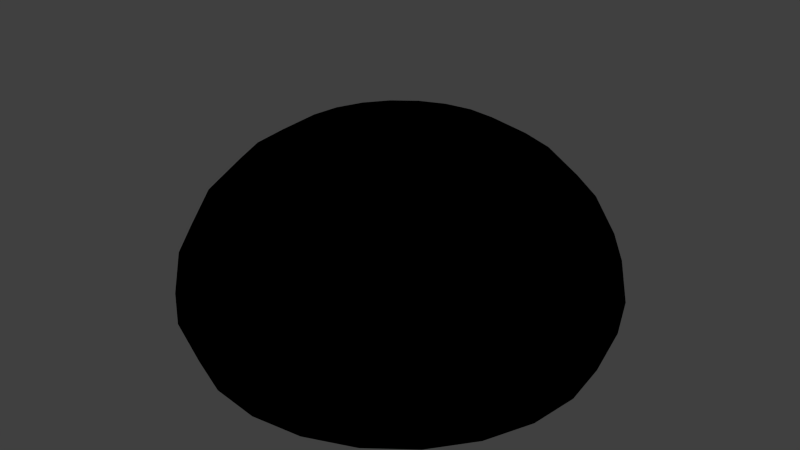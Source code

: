 # Source: sky_dome.blend  (saved by Blender 2.59.1; exported with 4.5.12 LTS)
import bpy
from mathutils import Matrix  # noqa: F401  (used for matrix-valued properties, if any)

bpy.ops.wm.read_factory_settings(use_empty=True)
scene = bpy.context.scene
scene.name = 'Scene'

# ---- collections
col_collection_1 = bpy.data.collections.new('Collection 1'); scene.collection.children.link(col_collection_1)

# ---- materials (node trees are filled in below, after node groups)
mat_sky = bpy.data.materials.new('sky')
mat_sky.alpha_threshold = 0.0
mat_sky.use_transparent_shadow = False
mat_sky.roughness = 0.5
mat_sky.line_color = (0.0, 0.0, 0.0, 1.0)

# ---- material node trees
mat_sky.use_nodes = True; mat_sky.node_tree.nodes.clear()
_N = mat_sky.node_tree.nodes; _L = mat_sky.node_tree.links
n0 = _N.new('NodeUndefined'); n0.name = 'Material'; n0.location = (-965, 1320)
n0.inputs[0].default_value = (0.8, 0.8, 0.8, 1.0)
n0.inputs[1].default_value = (1.0, 1.0, 1.0, 1.0)
n0.inputs[2].default_value = 0.8
n0.inputs[3].default_value = (0.0, 0.0, 0.0)
n1 = _N.new('NodeUndefined'); n1.name = 'Geometry'; n1.location = (283, 404)
n2 = _N.new('ShaderNodeSeparateColor'); n2.name = 'Separate RGB'; n2.location = (440, 356)
n2.width = 80
n3 = _N.new('ShaderNodeMapping'); n3.name = 'Mapping'; n3.location = (558, 423)
n3.inputs[1].default_value = (0.0, 0.0, -3.0)
n3.inputs[3].default_value = (0.01, 0.005, 0.001)
n4 = _N.new('ShaderNodeValToRGB'); n4.name = 'ColorRamp'; n4.location = (843, 393)
while len(n4.color_ramp.elements) > 1: n4.color_ramp.elements.remove(n4.color_ramp.elements[-1])
n4.color_ramp.elements[0].position = 0.0; n4.color_ramp.elements[0].color = (0.0, 0.0, 0.0, 1.0)
_e = n4.color_ramp.elements.new(1.0); _e.color = (1.0, 1.0, 1.0, 1.0)
n5 = _N.new('NodeUndefined'); n5.name = 'Geometry.001'; n5.location = (-1454, 818)
n6 = _N.new('ShaderNodeSeparateColor'); n6.name = 'Separate RGB.001'; n6.location = (-1274, 804)
n6.width = 80
n7 = _N.new('ShaderNodeValToRGB'); n7.name = 'ColorRamp.002'; n7.location = (-972, 712)
while len(n7.color_ramp.elements) > 1: n7.color_ramp.elements.remove(n7.color_ramp.elements[-1])
n7.color_ramp.elements[0].position = 0.0; n7.color_ramp.elements[0].color = (0.0, 0.0, 0.0, 1.0)
_e = n7.color_ramp.elements.new(1.0); _e.color = (1.0, 1.0, 1.0, 1.0)
n8 = _N.new('ShaderNodeValToRGB'); n8.name = 'ColorRamp.001'; n8.location = (-970, 919)
while len(n8.color_ramp.elements) > 1: n8.color_ramp.elements.remove(n8.color_ramp.elements[-1])
n8.color_ramp.elements[0].position = 0.0; n8.color_ramp.elements[0].color = (0.0, 0.0, 0.0, 1.0)
_e = n8.color_ramp.elements.new(1.0); _e.color = (1.0, 1.0, 1.0, 1.0)
n9 = _N.new('NodeUndefined'); n9.name = 'Geometry.002'; n9.location = (-367, 251)
n10 = _N.new('NodeUndefined'); n10.name = 'Texture'; n10.location = (-543, 658)
n11 = _N.new('ShaderNodeMix'); n11.name = 'Mix.001'; n11.location = (-582, 993)
n11.width = 100
n11.data_type = 'RGBA'
n12 = _N.new('NodeUndefined'); n12.name = 'Texture.001'; n12.location = (-317, 634)
n13 = _N.new('ShaderNodeMix'); n13.name = 'Mix.002'; n13.location = (-351, 944)
n13.width = 100
n13.data_type = 'RGBA'
n14 = _N.new('ShaderNodeMix'); n14.name = 'Mix.003'; n14.location = (-1147, 589)
n14.width = 100
n14.data_type = 'RGBA'
n15 = _N.new('ShaderNodeValToRGB'); n15.name = 'ColorRamp.003'; n15.location = (-976, 495)
while len(n15.color_ramp.elements) > 1: n15.color_ramp.elements.remove(n15.color_ramp.elements[-1])
n15.color_ramp.elements[0].position = 0.7364; n15.color_ramp.elements[0].color = (0.0, 0.0, 0.0, 1.0)
_e = n15.color_ramp.elements.new(1.0); _e.color = (1.0, 1.0, 1.0, 1.0)
n16 = _N.new('NodeUndefined'); n16.name = 'Texture.002'; n16.location = (-65, 643)
n17 = _N.new('ShaderNodeMix'); n17.name = 'Mix.004'; n17.location = (-51, 932)
n17.width = 100
n17.data_type = 'RGBA'
n18 = _N.new('ShaderNodeMix'); n18.name = 'Mix.000'; n18.location = (445, 795)
n18.width = 100
n18.data_type = 'RGBA'
n18.inputs[0].default_value = 0.35
n18.inputs[6].default_value = (0.8029, 0.6302, 0.4426, 1.0)
n19 = _N.new('ShaderNodeMix'); n19.name = 'Mix'; n19.location = (457, 638)
n19.width = 100
n19.data_type = 'RGBA'
n20 = _N.new('NodeUndefined'); n20.name = 'Geometry.003'; n20.location = (-259, 1903)
n21 = _N.new('ShaderNodeSeparateColor'); n21.name = 'Separate RGB.002'; n21.location = (1, 1457)
n21.width = 80
n22 = _N.new('ShaderNodeValToRGB'); n22.name = 'ColorRamp.004'; n22.location = (212, 1759)
while len(n22.color_ramp.elements) > 1: n22.color_ramp.elements.remove(n22.color_ramp.elements[-1])
n22.color_ramp.elements[0].position = 0.08182; n22.color_ramp.elements[0].color = (1.0, 1.0, 1.0, 1.0)
_e = n22.color_ramp.elements.new(0.2023); _e.color = (0.0, 0.0, 0.0, 1.0)
_e = n22.color_ramp.elements.new(0.7318); _e.color = (0.0, 0.0, 0.0, 1.0)
_e = n22.color_ramp.elements.new(0.8455); _e.color = (1.0, 1.0, 1.0, 1.0)
n23 = _N.new('NodeUndefined'); n23.name = 'Texture.003'; n23.location = (286, 1894)
n23.hide = True
n24 = _N.new('NodeUndefined'); n24.name = 'Texture.004'; n24.location = (286, 2004)
n24.hide = True
n25 = _N.new('NodeUndefined'); n25.name = 'Geometry.004'; n25.location = (139, 2431)
n26 = _N.new('ShaderNodeSeparateColor'); n26.name = 'Separate RGB.003'; n26.location = (296, 2384)
n26.width = 80
n27 = _N.new('ShaderNodeMapping'); n27.name = 'Mapping.001'; n27.location = (415, 2450)
n27.inputs[1].default_value = (0.0, 0.0, -3.0)
n27.inputs[3].default_value = (0.01, 0.005, 0.001)
n28 = _N.new('ShaderNodeValToRGB'); n28.name = 'ColorRamp.005'; n28.location = (699, 2420)
while len(n28.color_ramp.elements) > 1: n28.color_ramp.elements.remove(n28.color_ramp.elements[-1])
n28.color_ramp.elements[0].position = 0.0; n28.color_ramp.elements[0].color = (0.0, 0.0, 0.0, 1.0)
_e = n28.color_ramp.elements.new(1.0); _e.color = (1.0, 1.0, 1.0, 1.0)
n29 = _N.new('ShaderNodeValToRGB'); n29.name = 'ColorRamp.006'; n29.location = (215, 1337)
while len(n29.color_ramp.elements) > 1: n29.color_ramp.elements.remove(n29.color_ramp.elements[-1])
n29.color_ramp.elements[0].position = 0.2182; n29.color_ramp.elements[0].color = (0.0, 0.0, 0.0, 1.0)
_e = n29.color_ramp.elements.new(0.35); _e.color = (1.0, 1.0, 1.0, 1.0)
n30 = _N.new('NodeUndefined'); n30.name = 'Texture.005'; n30.location = (286, 1953)
n30.hide = True
n31 = _N.new('ShaderNodeMix'); n31.name = 'Mix.009'; n31.location = (735, 1276)
n31.width = 100
n31.data_type = 'RGBA'
n32 = _N.new('ShaderNodeValToRGB'); n32.name = 'ColorRamp.007'; n32.location = (213, 1549)
while len(n32.color_ramp.elements) > 1: n32.color_ramp.elements.remove(n32.color_ramp.elements[-1])
n32.color_ramp.elements[0].position = 0.5864; n32.color_ramp.elements[0].color = (0.0, 0.0, 0.0, 1.0)
_e = n32.color_ramp.elements.new(0.7364); _e.color = (1.0, 1.0, 1.0, 1.0)
n33 = _N.new('ShaderNodeMix'); n33.name = 'Mix.011'; n33.location = (1013, 1389)
n33.width = 100
n33.data_type = 'RGBA'
n34 = _N.new('ShaderNodeMix'); n34.name = 'Mix.010'; n34.location = (1201, 1545)
n34.width = 100
n34.data_type = 'RGBA'
n35 = _N.new('NodeUndefined'); n35.name = 'Output'; n35.location = (1610, 1473)
n35.inputs[1].default_value = 1.0
_L.new(n1.outputs[0], n2.inputs[0])
_L.new(n2.outputs[2], n3.inputs[0])
_L.new(n3.outputs[0], n4.inputs[0])
_L.new(n4.outputs[0], n19.inputs[0])
_L.new(n18.outputs[2], n19.inputs[6])
_L.new(n5.outputs[6], n6.inputs[0])
_L.new(n8.outputs[0], n11.inputs[0])
_L.new(n7.outputs[0], n13.inputs[0])
_L.new(n11.outputs[2], n13.inputs[6])
_L.new(n12.outputs[1], n13.inputs[7])
_L.new(n10.outputs[1], n11.inputs[6])
_L.new(n0.outputs[0], n11.inputs[7])
_L.new(n9.outputs[4], n10.inputs[0])
_L.new(n9.outputs[4], n12.inputs[0])
_L.new(n6.outputs[1], n8.inputs[0])
_L.new(n6.outputs[2], n7.inputs[0])
_L.new(n6.outputs[1], n14.inputs[6])
_L.new(n6.outputs[2], n14.inputs[7])
_L.new(n14.outputs[2], n15.inputs[0])
_L.new(n16.outputs[1], n17.inputs[7])
_L.new(n15.outputs[0], n17.inputs[0])
_L.new(n13.outputs[2], n17.inputs[6])
_L.new(n17.outputs[2], n19.inputs[7])
_L.new(n17.outputs[2], n18.inputs[7])
_L.new(n9.outputs[4], n16.inputs[0])
_L.new(n20.outputs[4], n23.inputs[0])
_L.new(n20.outputs[6], n21.inputs[0])
_L.new(n21.outputs[0], n22.inputs[0])
_L.new(n25.outputs[0], n26.inputs[0])
_L.new(n26.outputs[2], n27.inputs[0])
_L.new(n27.outputs[0], n28.inputs[0])
_L.new(n20.outputs[4], n24.inputs[0])
_L.new(n21.outputs[0], n29.inputs[0])
_L.new(n29.outputs[0], n31.inputs[0])
_L.new(n22.outputs[0], n34.inputs[0])
_L.new(n34.outputs[2], n35.inputs[0])
_L.new(n21.outputs[0], n32.inputs[0])
_L.new(n33.outputs[2], n34.inputs[6])
_L.new(n31.outputs[2], n33.inputs[6])
_L.new(n32.outputs[0], n33.inputs[0])
_L.new(n30.outputs[1], n33.inputs[7])
_L.new(n30.outputs[1], n31.inputs[6])
_L.new(n20.outputs[4], n30.inputs[0])
_L.new(n24.outputs[1], n31.inputs[7])
_L.new(n23.outputs[1], n34.inputs[7])

# ---- world
world_world = bpy.data.worlds.new('World'); scene.world = world_world
world_world.color = (0.05088, 0.05088, 0.05088)
world_world.use_sun_shadow = False
world_world.sun_shadow_jitter_overblur = 0.0
world_world.cycles.sampling_method = 'MANUAL'
world_world.cycles.sample_map_resolution = 256

# ---- meshes
me_sphere = bpy.data.meshes.new('Sphere')
me_sphere.from_pydata([(0.346, -1.324e-08, 0.9427), (0.6685, -1.324e-08, 0.837), (0.9454, -1.324e-08, 0.6688), (1.158, -1.324e-08, 0.4496), (1.291, -1.324e-08, 0.1943), (1.337, -1.324e-08, -0.07959), (1.24, -1.307e-08, -0.3535), (1.198, 0.3211, -0.3535), (1.291, 0.346, -0.07959), (1.247, 0.3342, 0.1943), (1.118, 0.2997, 0.4496), (0.9132, 0.2447, 0.6688), (0.6457, 0.173, 0.837), (0.3342, 0.08956, 0.9427), (0.2997, 0.173, 0.9427), (0.5789, 0.3342, 0.837), (0.8187, 0.4727, 0.6688), (1.003, 0.5789, 0.4496), (1.118, 0.6457, 0.1943), (1.158, 0.6685, -0.07959), (1.074, 0.6202, -0.3535), (0.8771, 0.8771, -0.3535), (0.9454, 0.9454, -0.07959), (0.9132, 0.9132, 0.1943), (0.8187, 0.8187, 0.4496), (0.6685, 0.6685, 0.6688), (0.4727, 0.4727, 0.837), (0.2447, 0.2447, 0.9427), (0.173, 0.2997, 0.9427), (0.3342, 0.5789, 0.837), (0.4727, 0.8187, 0.6688), (0.5789, 1.003, 0.4496), (0.6457, 1.118, 0.1943), (0.6685, 1.158, -0.07959), (0.6202, 1.074, -0.3535), (0.3211, 1.198, -0.3535), (0.346, 1.291, -0.07959), (0.3342, 1.247, 0.1943), (0.2997, 1.118, 0.4496), (0.2447, 0.9132, 0.6688), (0.173, 0.6457, 0.837), (0.08956, 0.3342, 0.9427), (-1.042e-07, 0.346, 0.9427), (-1.413e-07, 0.6685, 0.837), (-1.483e-07, 0.9454, 0.6688), (-2.476e-07, 1.158, 0.4496), (-3.236e-07, 1.291, 0.1943), (-2.568e-07, 1.337, -0.07959), (-2.471e-07, 1.24, -0.3535), (-0.3211, 1.198, -0.3535), (-0.346, 1.291, -0.07959), (-0.3343, 1.247, 0.1943), (-0.2997, 1.118, 0.4496), (-0.2447, 0.9132, 0.6688), (-0.173, 0.6457, 0.837), (-0.08956, 0.3342, 0.9427), (-0.173, 0.2997, 0.9427), (-0.3342, 0.5789, 0.837), (-0.4727, 0.8187, 0.6688), (-0.5789, 1.003, 0.4496), (-0.6457, 1.118, 0.1943), (-0.6685, 1.158, -0.07959), (-0.6202, 1.074, -0.3535), (-0.8771, 0.8771, -0.3535), (-0.9454, 0.9454, -0.07959), (-0.9132, 0.9132, 0.1943), (-0.8187, 0.8187, 0.4496), (-0.6685, 0.6685, 0.6688), (-0.4727, 0.4727, 0.837), (-0.2447, 0.2447, 0.9427), (-0.2997, 0.173, 0.9427), (-0.5789, 0.3342, 0.837), (-0.8187, 0.4727, 0.6688), (-1.003, 0.5789, 0.4496), (-1.118, 0.6457, 0.1943), (-1.158, 0.6685, -0.07959), (-1.074, 0.6202, -0.3535), (-1.198, 0.3211, -0.3535), (-1.291, 0.346, -0.07959), (-1.247, 0.3342, 0.1943), (-1.118, 0.2997, 0.4496), (-0.9132, 0.2447, 0.6688), (-0.6457, 0.173, 0.837), (-0.3342, 0.08956, 0.9427), (-0.346, -1.589e-07, 0.9427), (-0.6685, -2.93e-07, 0.837), (-0.9454, -3.281e-07, 0.6688), (-1.158, -4.288e-07, 0.4496), (-1.291, -5.047e-07, 0.1943), (-1.337, -5.727e-07, -0.07959), (-1.24, -4.469e-07, -0.3535), (-1.198, -0.3211, -0.3535), (-1.291, -0.346, -0.07959), (-1.247, -0.3343, 0.1943), (-1.118, -0.2997, 0.4496), (-0.9132, -0.2447, 0.6688), (-0.6457, -0.173, 0.837), (-0.3342, -0.08956, 0.9427), (-0.2997, -0.173, 0.9427), (-0.5789, -0.3343, 0.837), (-0.8187, -0.4727, 0.6688), (-1.003, -0.5789, 0.4496), (-1.118, -0.6457, 0.1943), (-1.158, -0.6685, -0.07959), (-1.074, -0.6202, -0.3535), (-0.8771, -0.8771, -0.3535), (-0.9454, -0.9454, -0.07959), (-0.9132, -0.9132, 0.1943), (-0.8187, -0.8187, 0.4496), (-0.6685, -0.6685, 0.6688), (-0.4727, -0.4727, 0.837), (-0.2447, -0.2447, 0.9427), (-0.173, -0.2997, 0.9427), (-0.3342, -0.5789, 0.837), (-0.4727, -0.8187, 0.6688), (-0.5789, -1.003, 0.4496), (-0.6457, -1.118, 0.1943), (-0.6685, -1.158, -0.07959), (-0.6202, -1.074, -0.3535), (-0.3211, -1.198, -0.3535), (-0.346, -1.291, -0.07959), (-0.3342, -1.247, 0.1943), (-0.2997, -1.118, 0.4496), (-0.2447, -0.9132, 0.6688), (-0.173, -0.6457, 0.837), (-0.08956, -0.3342, 0.9427), (-2.587e-08, -1.324e-08, 0.9788), (1.775e-07, -0.346, 0.9427), (3.693e-07, -0.6685, 0.837), (4.828e-07, -0.9454, 0.6688), (5.821e-07, -1.158, 0.4496), (7.172e-07, -1.291, 0.1943), (7.645e-07, -1.337, -0.07959), (6.192e-07, -1.24, -0.3535), (0.3211, -1.198, -0.3535), (0.346, -1.291, -0.07959), (0.3343, -1.247, 0.1943), (0.2997, -1.118, 0.4496), (0.2447, -0.9132, 0.6688), (0.173, -0.6457, 0.837), (0.08956, -0.3342, 0.9427), (0.173, -0.2997, 0.9427), (0.3343, -0.5789, 0.837), (0.4727, -0.8187, 0.6688), (0.5789, -1.003, 0.4496), (0.6457, -1.118, 0.1943), (0.6685, -1.158, -0.07959), (0.6202, -1.074, -0.3535), (0.8771, -0.8771, -0.3535), (0.9454, -0.9454, -0.07959), (0.9132, -0.9132, 0.1943), (0.8187, -0.8187, 0.4496), (0.6685, -0.6685, 0.6688), (0.4727, -0.4727, 0.837), (0.2447, -0.2447, 0.9427), (0.2997, -0.173, 0.9427), (0.5789, -0.3342, 0.837), (0.8187, -0.4727, 0.6688), (1.003, -0.5789, 0.4496), (1.118, -0.6457, 0.1943), (1.158, -0.6685, -0.07959), (1.074, -0.6202, -0.3535), (1.198, -0.3211, -0.3535), (1.291, -0.346, -0.07959), (1.247, -0.3342, 0.1943), (1.118, -0.2997, 0.4496), (0.9132, -0.2447, 0.6688), (0.6457, -0.173, 0.837), (0.3342, -0.08956, 0.9427)], [], [(5, 6, 7, 8), (4, 5, 8, 9), (3, 4, 9, 10), (2, 3, 10, 11), (1, 2, 11, 12), (0, 1, 12, 13), (126, 0, 13), (126, 13, 14), (13, 12, 15, 14), (12, 11, 16, 15), (11, 10, 17, 16), (10, 9, 18, 17), (9, 8, 19, 18), (8, 7, 20, 19), (19, 20, 21, 22), (18, 19, 22, 23), (17, 18, 23, 24), (16, 17, 24, 25), (15, 16, 25, 26), (14, 15, 26, 27), (126, 14, 27), (126, 27, 28), (27, 26, 29, 28), (26, 25, 30, 29), (25, 24, 31, 30), (24, 23, 32, 31), (23, 22, 33, 32), (22, 21, 34, 33), (33, 34, 35, 36), (32, 33, 36, 37), (31, 32, 37, 38), (30, 31, 38, 39), (29, 30, 39, 40), (28, 29, 40, 41), (126, 28, 41), (126, 41, 42), (41, 40, 43, 42), (40, 39, 44, 43), (39, 38, 45, 44), (38, 37, 46, 45), (37, 36, 47, 46), (36, 35, 48, 47), (47, 48, 49, 50), (46, 47, 50, 51), (45, 46, 51, 52), (44, 45, 52, 53), (43, 44, 53, 54), (42, 43, 54, 55), (126, 42, 55), (126, 55, 56), (55, 54, 57, 56), (54, 53, 58, 57), (53, 52, 59, 58), (52, 51, 60, 59), (51, 50, 61, 60), (50, 49, 62, 61), (61, 62, 63, 64), (60, 61, 64, 65), (59, 60, 65, 66), (58, 59, 66, 67), (57, 58, 67, 68), (56, 57, 68, 69), (126, 56, 69), (126, 69, 70), (69, 68, 71, 70), (68, 67, 72, 71), (67, 66, 73, 72), (66, 65, 74, 73), (65, 64, 75, 74), (64, 63, 76, 75), (75, 76, 77, 78), (74, 75, 78, 79), (73, 74, 79, 80), (72, 73, 80, 81), (71, 72, 81, 82), (70, 71, 82, 83), (126, 70, 83), (126, 83, 84), (83, 82, 85, 84), (82, 81, 86, 85), (81, 80, 87, 86), (80, 79, 88, 87), (79, 78, 89, 88), (78, 77, 90, 89), (89, 90, 91, 92), (88, 89, 92, 93), (87, 88, 93, 94), (86, 87, 94, 95), (85, 86, 95, 96), (84, 85, 96, 97), (126, 84, 97), (126, 97, 98), (97, 96, 99, 98), (96, 95, 100, 99), (95, 94, 101, 100), (94, 93, 102, 101), (93, 92, 103, 102), (92, 91, 104, 103), (103, 104, 105, 106), (102, 103, 106, 107), (101, 102, 107, 108), (100, 101, 108, 109), (99, 100, 109, 110), (98, 99, 110, 111), (126, 98, 111), (126, 111, 112), (111, 110, 113, 112), (110, 109, 114, 113), (109, 108, 115, 114), (108, 107, 116, 115), (107, 106, 117, 116), (106, 105, 118, 117), (117, 118, 119, 120), (116, 117, 120, 121), (115, 116, 121, 122), (114, 115, 122, 123), (113, 114, 123, 124), (112, 113, 124, 125), (126, 112, 125), (126, 125, 127), (125, 124, 128, 127), (124, 123, 129, 128), (123, 122, 130, 129), (122, 121, 131, 130), (121, 120, 132, 131), (120, 119, 133, 132), (132, 133, 134, 135), (131, 132, 135, 136), (130, 131, 136, 137), (129, 130, 137, 138), (128, 129, 138, 139), (127, 128, 139, 140), (126, 127, 140), (126, 140, 141), (140, 139, 142, 141), (139, 138, 143, 142), (138, 137, 144, 143), (137, 136, 145, 144), (136, 135, 146, 145), (135, 134, 147, 146), (146, 147, 148, 149), (145, 146, 149, 150), (144, 145, 150, 151), (143, 144, 151, 152), (142, 143, 152, 153), (141, 142, 153, 154), (126, 141, 154), (126, 154, 155), (154, 153, 156, 155), (153, 152, 157, 156), (152, 151, 158, 157), (151, 150, 159, 158), (150, 149, 160, 159), (149, 148, 161, 160), (160, 161, 162, 163), (159, 160, 163, 164), (158, 159, 164, 165), (157, 158, 165, 166), (156, 157, 166, 167), (155, 156, 167, 168), (126, 155, 168), (168, 0, 126), (1, 0, 168, 167), (167, 166, 2, 1), (166, 165, 3, 2), (165, 164, 4, 3), (164, 163, 5, 4), (163, 162, 6, 5)])
me_sphere.polygons.foreach_set('use_smooth', [True] * 168)
_uv = me_sphere.uv_layers.new(name='UVTex')
_uv.uv.foreach_set('vector', [0.9784, 0.5, 0.9965, 0.5, 0.9796, 0.6285, 0.9621, 0.6238, 0.9559, 0.5, 0.9784, 0.5, 0.9621, 0.6238, 0.9404, 0.618, 0.9066, 0.5, 0.9559, 0.5, 0.9404, 0.618, 0.8928, 0.6052, 0.8227, 0.5, 0.9066, 0.5, 0.8928, 0.6052, 0.8117, 0.5835, 0.7216, 0.5, 0.8227, 0.5, 0.8117, 0.5835, 0.7141, 0.5574, 0.6118, 0.5, 0.7216, 0.5, 0.7141, 0.5574, 0.608, 0.5289, 0.5, 0.5, 0.6118, 0.5, 0.608, 0.5289, 0.5, 0.5, 0.608, 0.5289, 0.5968, 0.5559, 0.608, 0.5289, 0.7141, 0.5574, 0.692, 0.6108, 0.5968, 0.5559, 0.7141, 0.5574, 0.8117, 0.5835, 0.7795, 0.6613, 0.692, 0.6108, 0.8117, 0.5835, 0.8928, 0.6052, 0.8522, 0.7033, 0.7795, 0.6613, 0.8928, 0.6052, 0.9404, 0.618, 0.8948, 0.728, 0.8522, 0.7033, 0.9404, 0.618, 0.9621, 0.6238, 0.9143, 0.7392, 0.8948, 0.728, 0.9621, 0.6238, 0.9796, 0.6285, 0.93, 0.7482, 0.9143, 0.7392, 0.9143, 0.7392, 0.93, 0.7482, 0.8511, 0.8511, 0.8383, 0.8383, 0.8948, 0.728, 0.9143, 0.7392, 0.8383, 0.8383, 0.8224, 0.8224, 0.8522, 0.7033, 0.8948, 0.728, 0.8224, 0.8224, 0.7875, 0.7875, 0.7795, 0.6613, 0.8522, 0.7033, 0.7875, 0.7875, 0.7282, 0.7282, 0.692, 0.6108, 0.7795, 0.6613, 0.7282, 0.7282, 0.6567, 0.6567, 0.5968, 0.5559, 0.692, 0.6108, 0.6567, 0.6567, 0.5791, 0.5791, 0.5, 0.5, 0.5968, 0.5559, 0.5791, 0.5791, 0.5, 0.5, 0.5791, 0.5791, 0.5559, 0.5968, 0.5791, 0.5791, 0.6567, 0.6567, 0.6108, 0.692, 0.5559, 0.5968, 0.6567, 0.6567, 0.7282, 0.7282, 0.6613, 0.7795, 0.6108, 0.692, 0.7282, 0.7282, 0.7875, 0.7875, 0.7033, 0.8522, 0.6613, 0.7795, 0.7875, 0.7875, 0.8224, 0.8224, 0.728, 0.8948, 0.7033, 0.8522, 0.8224, 0.8224, 0.8383, 0.8383, 0.7392, 0.9143, 0.728, 0.8948, 0.8383, 0.8383, 0.8511, 0.8511, 0.7482, 0.93, 0.7392, 0.9143, 0.7392, 0.9143, 0.7482, 0.93, 0.6285, 0.9796, 0.6238, 0.9621, 0.728, 0.8948, 0.7392, 0.9143, 0.6238, 0.9621, 0.618, 0.9404, 0.7033, 0.8522, 0.728, 0.8948, 0.618, 0.9404, 0.6052, 0.8928, 0.6613, 0.7795, 0.7033, 0.8522, 0.6052, 0.8928, 0.5835, 0.8117, 0.6108, 0.692, 0.6613, 0.7795, 0.5835, 0.8117, 0.5574, 0.7141, 0.5559, 0.5968, 0.6108, 0.692, 0.5574, 0.7141, 0.5289, 0.608, 0.5, 0.5, 0.5559, 0.5968, 0.5289, 0.608, 0.5, 0.5, 0.5289, 0.608, 0.5, 0.6118, 0.5289, 0.608, 0.5574, 0.7141, 0.5, 0.7216, 0.5, 0.6118, 0.5574, 0.7141, 0.5835, 0.8117, 0.5, 0.8227, 0.5, 0.7216, 0.5835, 0.8117, 0.6052, 0.8928, 0.5, 0.9066, 0.5, 0.8227, 0.6052, 0.8928, 0.618, 0.9404, 0.5, 0.9559, 0.5, 0.9066, 0.618, 0.9404, 0.6238, 0.9621, 0.5, 0.9784, 0.5, 0.9559, 0.6238, 0.9621, 0.6285, 0.9796, 0.5, 0.9965, 0.5, 0.9784, 0.5, 0.9784, 0.5, 0.9965, 0.3715, 0.9796, 0.3762, 0.9621, 0.5, 0.9559, 0.5, 0.9784, 0.3762, 0.9621, 0.382, 0.9404, 0.5, 0.9066, 0.5, 0.9559, 0.382, 0.9404, 0.3948, 0.8928, 0.5, 0.8227, 0.5, 0.9066, 0.3948, 0.8928, 0.4165, 0.8117, 0.5, 0.7216, 0.5, 0.8227, 0.4165, 0.8117, 0.4426, 0.7141, 0.5, 0.6118, 0.5, 0.7216, 0.4426, 0.7141, 0.4711, 0.608, 0.5, 0.5, 0.5, 0.6118, 0.4711, 0.608, 0.5, 0.5, 0.4711, 0.608, 0.4441, 0.5968, 0.4711, 0.608, 0.4426, 0.7141, 0.3892, 0.692, 0.4441, 0.5968, 0.4426, 0.7141, 0.4165, 0.8117, 0.3387, 0.7795, 0.3892, 0.692, 0.4165, 0.8117, 0.3948, 0.8928, 0.2967, 0.8522, 0.3387, 0.7795, 0.3948, 0.8928, 0.382, 0.9404, 0.272, 0.8948, 0.2967, 0.8522, 0.382, 0.9404, 0.3762, 0.9621, 0.2608, 0.9143, 0.272, 0.8948, 0.3762, 0.9621, 0.3715, 0.9796, 0.2518, 0.93, 0.2608, 0.9143, 0.2608, 0.9143, 0.2518, 0.93, 0.1489, 0.8511, 0.1617, 0.8383, 0.272, 0.8948, 0.2608, 0.9143, 0.1617, 0.8383, 0.1776, 0.8224, 0.2967, 0.8522, 0.272, 0.8948, 0.1776, 0.8224, 0.2125, 0.7875, 0.3387, 0.7795, 0.2967, 0.8522, 0.2125, 0.7875, 0.2718, 0.7282, 0.3892, 0.692, 0.3387, 0.7795, 0.2718, 0.7282, 0.3433, 0.6567, 0.4441, 0.5968, 0.3892, 0.692, 0.3433, 0.6567, 0.4209, 0.5791, 0.5, 0.5, 0.4441, 0.5968, 0.4209, 0.5791, 0.5, 0.5, 0.4209, 0.5791, 0.4032, 0.5559, 0.4209, 0.5791, 0.3433, 0.6567, 0.308, 0.6108, 0.4032, 0.5559, 0.3433, 0.6567, 0.2718, 0.7282, 0.2205, 0.6613, 0.308, 0.6108, 0.2718, 0.7282, 0.2125, 0.7875, 0.1478, 0.7033, 0.2205, 0.6613, 0.2125, 0.7875, 0.1776, 0.8224, 0.1052, 0.728, 0.1478, 0.7033, 0.1776, 0.8224, 0.1617, 0.8383, 0.08571, 0.7392, 0.1052, 0.728, 0.1617, 0.8383, 0.1489, 0.8511, 0.07003, 0.7482, 0.08571, 0.7392, 0.08571, 0.7392, 0.07003, 0.7482, 0.02043, 0.6285, 0.03792, 0.6238, 0.1052, 0.728, 0.08571, 0.7392, 0.03792, 0.6238, 0.05963, 0.618, 0.1478, 0.7033, 0.1052, 0.728, 0.05963, 0.618, 0.1072, 0.6052, 0.2205, 0.6613, 0.1478, 0.7033, 0.1072, 0.6052, 0.1883, 0.5835, 0.308, 0.6108, 0.2205, 0.6613, 0.1883, 0.5835, 0.2859, 0.5574, 0.4032, 0.5559, 0.308, 0.6108, 0.2859, 0.5574, 0.392, 0.5289, 0.5, 0.5, 0.4032, 0.5559, 0.392, 0.5289, 0.5, 0.5, 0.392, 0.5289, 0.3882, 0.5, 0.392, 0.5289, 0.2859, 0.5574, 0.2784, 0.5, 0.3882, 0.5, 0.2859, 0.5574, 0.1883, 0.5835, 0.1773, 0.5, 0.2784, 0.5, 0.1883, 0.5835, 0.1072, 0.6052, 0.09337, 0.5, 0.1773, 0.5, 0.1072, 0.6052, 0.05963, 0.618, 0.0441, 0.5, 0.09337, 0.5, 0.05963, 0.618, 0.03792, 0.6238, 0.02162, 0.5, 0.0441, 0.5, 0.03792, 0.6238, 0.02043, 0.6285, 0.00351, 0.5, 0.02162, 0.5, 0.02162, 0.5, 0.00351, 0.5, 0.02043, 0.3715, 0.03792, 0.3762, 0.0441, 0.5, 0.02162, 0.5, 0.03792, 0.3762, 0.05963, 0.382, 0.09337, 0.5, 0.0441, 0.5, 0.05963, 0.382, 0.1072, 0.3948, 0.1773, 0.5, 0.09337, 0.5, 0.1072, 0.3948, 0.1883, 0.4165, 0.2784, 0.5, 0.1773, 0.5, 0.1883, 0.4165, 0.2859, 0.4426, 0.3882, 0.5, 0.2784, 0.5, 0.2859, 0.4426, 0.392, 0.4711, 0.5, 0.5, 0.3882, 0.5, 0.392, 0.4711, 0.5, 0.5, 0.392, 0.4711, 0.4032, 0.4441, 0.392, 0.4711, 0.2859, 0.4426, 0.308, 0.3892, 0.4032, 0.4441, 0.2859, 0.4426, 0.1883, 0.4165, 0.2205, 0.3387, 0.308, 0.3892, 0.1883, 0.4165, 0.1072, 0.3948, 0.1478, 0.2967, 0.2205, 0.3387, 0.1072, 0.3948, 0.05963, 0.382, 0.1052, 0.272, 0.1478, 0.2967, 0.05963, 0.382, 0.03792, 0.3762, 0.08571, 0.2608, 0.1052, 0.272, 0.03792, 0.3762, 0.02043, 0.3715, 0.07003, 0.2518, 0.08571, 0.2608, 0.08571, 0.2608, 0.07003, 0.2518, 0.1489, 0.1489, 0.1617, 0.1617, 0.1052, 0.272, 0.08571, 0.2608, 0.1617, 0.1617, 0.1776, 0.1776, 0.1478, 0.2967, 0.1052, 0.272, 0.1776, 0.1776, 0.2125, 0.2125, 0.2205, 0.3387, 0.1478, 0.2967, 0.2125, 0.2125, 0.2718, 0.2718, 0.308, 0.3892, 0.2205, 0.3387, 0.2718, 0.2718, 0.3433, 0.3433, 0.4032, 0.4441, 0.308, 0.3892, 0.3433, 0.3433, 0.4209, 0.4209, 0.5, 0.5, 0.4032, 0.4441, 0.4209, 0.4209, 0.5, 0.5, 0.4209, 0.4209, 0.4441, 0.4032, 0.4209, 0.4209, 0.3433, 0.3433, 0.3892, 0.308, 0.4441, 0.4032, 0.3433, 0.3433, 0.2718, 0.2718, 0.3387, 0.2205, 0.3892, 0.308, 0.2718, 0.2718, 0.2125, 0.2125, 0.2967, 0.1478, 0.3387, 0.2205, 0.2125, 0.2125, 0.1776, 0.1776, 0.272, 0.1052, 0.2967, 0.1478, 0.1776, 0.1776, 0.1617, 0.1617, 0.2608, 0.08571, 0.272, 0.1052, 0.1617, 0.1617, 0.1489, 0.1489, 0.2518, 0.07003, 0.2608, 0.08571, 0.2608, 0.08571, 0.2518, 0.07003, 0.3715, 0.02043, 0.3762, 0.03792, 0.272, 0.1052, 0.2608, 0.08571, 0.3762, 0.03792, 0.382, 0.05963, 0.2967, 0.1478, 0.272, 0.1052, 0.382, 0.05963, 0.3948, 0.1072, 0.3387, 0.2205, 0.2967, 0.1478, 0.3948, 0.1072, 0.4165, 0.1883, 0.3892, 0.308, 0.3387, 0.2205, 0.4165, 0.1883, 0.4426, 0.2859, 0.4441, 0.4032, 0.3892, 0.308, 0.4426, 0.2859, 0.4711, 0.392, 0.5, 0.5, 0.4441, 0.4032, 0.4711, 0.392, 0.5, 0.5, 0.4711, 0.392, 0.5, 0.3882, 0.4711, 0.392, 0.4426, 0.2859, 0.5, 0.2784, 0.5, 0.3882, 0.4426, 0.2859, 0.4165, 0.1883, 0.5, 0.1773, 0.5, 0.2784, 0.4165, 0.1883, 0.3948, 0.1072, 0.5, 0.09337, 0.5, 0.1773, 0.3948, 0.1072, 0.382, 0.05963, 0.5, 0.0441, 0.5, 0.09337, 0.382, 0.05963, 0.3762, 0.03792, 0.5, 0.02162, 0.5, 0.0441, 0.3762, 0.03792, 0.3715, 0.02043, 0.5, 0.00351, 0.5, 0.02162, 0.5, 0.02162, 0.5, 0.00351, 0.6285, 0.02043, 0.6238, 0.03792, 0.5, 0.0441, 0.5, 0.02162, 0.6238, 0.03792, 0.618, 0.05963, 0.5, 0.09337, 0.5, 0.0441, 0.618, 0.05963, 0.6052, 0.1072, 0.5, 0.1773, 0.5, 0.09337, 0.6052, 0.1072, 0.5835, 0.1883, 0.5, 0.2784, 0.5, 0.1773, 0.5835, 0.1883, 0.5574, 0.2859, 0.5, 0.3882, 0.5, 0.2784, 0.5574, 0.2859, 0.5289, 0.392, 0.5, 0.5, 0.5, 0.3882, 0.5289, 0.392, 0.5, 0.5, 0.5289, 0.392, 0.5559, 0.4032, 0.5289, 0.392, 0.5574, 0.2859, 0.6108, 0.308, 0.5559, 0.4032, 0.5574, 0.2859, 0.5835, 0.1883, 0.6613, 0.2205, 0.6108, 0.308, 0.5835, 0.1883, 0.6052, 0.1072, 0.7033, 0.1478, 0.6613, 0.2205, 0.6052, 0.1072, 0.618, 0.05963, 0.728, 0.1052, 0.7033, 0.1478, 0.618, 0.05963, 0.6238, 0.03792, 0.7392, 0.08571, 0.728, 0.1052, 0.6238, 0.03792, 0.6285, 0.02043, 0.7482, 0.07003, 0.7392, 0.08571, 0.7392, 0.08571, 0.7482, 0.07003, 0.8511, 0.1489, 0.8383, 0.1617, 0.728, 0.1052, 0.7392, 0.08571, 0.8383, 0.1617, 0.8224, 0.1776, 0.7033, 0.1478, 0.728, 0.1052, 0.8224, 0.1776, 0.7875, 0.2125, 0.6613, 0.2205, 0.7033, 0.1478, 0.7875, 0.2125, 0.7282, 0.2718, 0.6108, 0.308, 0.6613, 0.2205, 0.7282, 0.2718, 0.6567, 0.3433, 0.5559, 0.4032, 0.6108, 0.308, 0.6567, 0.3433, 0.5791, 0.4209, 0.5, 0.5, 0.5559, 0.4032, 0.5791, 0.4209, 0.5, 0.5, 0.5791, 0.4209, 0.5968, 0.4441, 0.5791, 0.4209, 0.6567, 0.3433, 0.692, 0.3892, 0.5968, 0.4441, 0.6567, 0.3433, 0.7282, 0.2718, 0.7795, 0.3387, 0.692, 0.3892, 0.7282, 0.2718, 0.7875, 0.2125, 0.8522, 0.2967, 0.7795, 0.3387, 0.7875, 0.2125, 0.8224, 0.1776, 0.8948, 0.272, 0.8522, 0.2967, 0.8224, 0.1776, 0.8383, 0.1617, 0.9143, 0.2608, 0.8948, 0.272, 0.8383, 0.1617, 0.8511, 0.1489, 0.93, 0.2518, 0.9143, 0.2608, 0.9143, 0.2608, 0.93, 0.2518, 0.9796, 0.3715, 0.9621, 0.3762, 0.8948, 0.272, 0.9143, 0.2608, 0.9621, 0.3762, 0.9404, 0.382, 0.8522, 0.2967, 0.8948, 0.272, 0.9404, 0.382, 0.8928, 0.3948, 0.7795, 0.3387, 0.8522, 0.2967, 0.8928, 0.3948, 0.8117, 0.4165, 0.692, 0.3892, 0.7795, 0.3387, 0.8117, 0.4165, 0.7141, 0.4426, 0.5968, 0.4441, 0.692, 0.3892, 0.7141, 0.4426, 0.608, 0.4711, 0.5, 0.5, 0.5968, 0.4441, 0.608, 0.4711, 0.608, 0.4711, 0.6118, 0.5, 0.5, 0.5, 0.7216, 0.5, 0.6118, 0.5, 0.608, 0.4711, 0.7141, 0.4426, 0.7141, 0.4426, 0.8117, 0.4165, 0.8227, 0.5, 0.7216, 0.5, 0.8117, 0.4165, 0.8928, 0.3948, 0.9066, 0.5, 0.8227, 0.5, 0.8928, 0.3948, 0.9404, 0.382, 0.9559, 0.5, 0.9066, 0.5, 0.9404, 0.382, 0.9621, 0.3762, 0.9784, 0.5, 0.9559, 0.5, 0.9621, 0.3762, 0.9796, 0.3715, 0.9965, 0.5, 0.9784, 0.5])
_ca = me_sphere.color_attributes.new('Col', 'BYTE_COLOR', 'CORNER')
_ca.data.foreach_set('color', [0.0, 0.0, 0.0, 1.0, 0.0, 0.0, 0.0, 1.0, 0.0331, 0.0, 0.0, 1.0, 0.03955, 0.0, 0.0, 1.0, 0.0, 0.0, 0.0, 1.0, 0.0, 0.0, 0.0, 1.0, 0.03955, 0.0, 0.0, 1.0, 0.09759, 0.0, 0.0, 1.0, 0.0, 0.0, 0.0, 1.0, 0.0, 0.0, 0.0, 1.0, 0.09759, 0.0, 0.0, 1.0, 0.2086, 0.0, 0.0, 1.0, 0.0, 0.0, 0.0, 1.0, 0.0, 0.0, 0.0, 1.0, 0.2086, 0.0, 0.0, 1.0, 0.2051, 0.0, 0.0, 1.0, 0.0, 0.0, 0.0, 1.0, 0.0, 0.0, 0.0, 1.0, 0.2051, 0.0, 0.0, 1.0, 0.0, 0.0, 0.0, 1.0, 0.0, 0.0, 0.0, 1.0, 0.0, 0.0, 0.0, 1.0, 0.0, 0.0, 0.0, 1.0, 0.0, 0.0, 0.0, 1.0, 0.0, 0.0, 0.0, 1.0, 0.0, 0.0, 0.0, 1.0, 0.0, 0.0, 0.0, 1.0, 0.0, 0.0, 0.0, 1.0, 0.0, 0.0, 0.0, 1.0, 0.0, 0.0, 0.0, 1.0, 0.0, 0.0, 0.0, 1.0, 0.0, 0.0, 0.0, 1.0, 0.0, 0.0, 0.0, 1.0, 0.0, 0.0, 0.0, 1.0, 0.0, 0.0, 0.0, 1.0, 0.2051, 0.0, 0.0, 1.0, 0.0, 0.0, 0.0, 1.0, 0.0, 0.0, 0.0, 1.0, 0.2051, 0.0, 0.0, 1.0, 0.2086, 0.0, 0.0, 1.0, 0.0356, 0.0, 0.0, 1.0, 0.0, 0.0, 0.0, 1.0, 0.2086, 0.0, 0.0, 1.0, 0.09759, 0.0, 0.0, 1.0, 0.0331, 0.0, 0.0, 1.0, 0.0356, 0.0, 0.0, 1.0, 0.09759, 0.0, 0.0, 1.0, 0.03955, 0.0, 0.0, 1.0, 0.0356, 0.0, 0.0, 1.0, 0.0331, 0.0, 0.0, 1.0, 0.03955, 0.0, 0.0, 1.0, 0.0331, 0.0, 0.0, 1.0, 0.2086, 0.0, 0.0, 1.0, 0.0356, 0.0, 0.0, 1.0, 0.0356, 0.0, 0.0, 1.0, 0.2086, 0.0, 0.0, 1.0, 0.03071, 0.0, 0.0, 1.0, 0.0319, 0.0, 0.0, 1.0, 0.0331, 0.0, 0.0, 1.0, 0.0356, 0.0, 0.0, 1.0, 0.0319, 0.0, 0.0, 1.0, 0.2086, 0.0, 0.0, 1.0, 0.0356, 0.0, 0.0, 1.0, 0.0331, 0.0, 0.0, 1.0, 0.2086, 0.0, 0.0, 1.0, 0.0, 0.0, 0.0, 1.0, 0.0, 0.0, 0.0, 1.0, 0.0356, 0.0, 0.0, 1.0, 0.0, 0.0, 0.0, 1.0, 0.0, 0.0, 0.0, 1.0, 0.0, 0.0, 0.0, 1.0, 0.0, 0.0, 0.0, 1.0, 0.0, 0.0, 0.0, 1.0, 0.0, 0.0, 0.0, 1.0, 0.0, 0.0, 0.0, 1.0, 0.0, 0.0, 0.0, 1.0, 0.0, 0.0, 0.0, 1.0, 0.0, 0.0, 0.0, 1.0, 0.0, 0.0, 0.0, 1.0, 0.0, 0.0, 0.0, 1.0, 0.0, 0.0, 0.0, 1.0, 0.0, 0.0, 0.0, 1.0, 0.0, 0.0, 0.0, 1.0, 0.0, 0.0, 0.0, 1.0, 0.0, 0.0, 0.0, 1.0, 0.0, 0.0, 0.0, 1.0, 0.0, 0.0, 0.0, 1.0, 0.0, 0.0, 0.0, 1.0, 0.0, 0.0, 0.0, 1.0, 0.0, 0.0, 0.0, 1.0, 0.0, 0.0, 0.0, 1.0, 0.0, 0.0, 0.0, 1.0, 0.0, 0.0, 0.0, 1.0, 0.0, 0.0, 0.0, 1.0, 0.0, 0.0, 0.0, 1.0, 0.0, 0.0, 0.0, 1.0, 0.0, 0.0, 0.0, 1.0, 0.2086, 0.0, 0.0, 1.0, 0.0, 0.0, 0.0, 1.0, 0.0, 0.0, 0.0, 1.0, 0.2086, 0.0, 0.0, 1.0, 0.0319, 0.0, 0.0, 1.0, 0.2086, 0.0, 0.0, 1.0, 0.0, 0.0, 0.0, 1.0, 0.0319, 0.0, 0.0, 1.0, 0.03071, 0.0, 0.0, 1.0, 0.0, 0.0, 0.0, 1.0, 0.2086, 0.0, 0.0, 1.0, 0.2086, 0.0, 0.0, 1.0, 0.0, 0.0, 0.0, 1.0, 0.0, 0.0, 0.0, 1.0, 0.0, 0.0, 0.0, 1.0, 0.0, 0.0, 0.0, 1.0, 0.2086, 0.0, 0.0, 1.0, 0.0, 0.0, 0.0, 1.0, 0.0, 0.0, 0.0, 1.0, 0.0, 0.0, 0.0, 1.0, 0.0, 0.0, 0.0, 1.0, 0.0, 0.0, 0.0, 1.0, 0.0, 0.0, 0.0, 1.0, 0.0, 0.0, 0.0, 1.0, 0.0, 0.0, 0.0, 1.0, 0.0, 0.0, 0.0, 1.0, 0.0, 0.0, 0.0, 1.0, 0.0, 0.0, 0.0, 1.0, 0.0, 0.0, 0.0, 1.0, 0.0, 0.0, 0.0, 1.0, 0.0, 0.0, 0.0, 1.0, 0.0, 0.0, 0.0, 1.0, 0.0, 0.0, 0.0, 1.0, 0.0, 0.0, 0.0, 1.0, 0.0, 0.0, 0.0, 1.0, 0.0, 0.0, 0.0, 1.0, 0.0, 0.0, 0.0, 1.0, 0.0, 0.0, 0.0, 1.0, 0.0, 0.0, 0.0, 1.0, 0.0, 0.0, 0.0, 1.0, 0.0, 0.0, 0.0, 1.0, 0.0, 0.0, 0.0, 1.0, 0.0, 0.0, 0.0, 1.0, 0.0, 0.0, 0.0, 1.0, 0.0, 0.0, 0.0, 1.0, 0.0, 0.0, 0.0, 1.0, 0.0, 0.0, 0.0, 1.0, 0.0, 0.0, 0.0, 1.0, 0.0, 0.0, 0.0, 1.0, 0.0, 0.0, 0.0, 1.0, 0.0, 0.0, 0.0, 1.0, 0.0, 0.0, 0.0, 1.0, 0.0, 0.0, 0.0, 1.0, 0.0, 0.0, 0.0, 1.0, 0.0, 0.0, 0.0, 1.0, 0.0, 0.0, 0.0, 1.0, 0.0, 0.0, 0.0, 1.0, 0.0, 0.0, 0.0, 1.0, 0.0, 0.0, 0.0, 1.0, 0.0, 0.0, 0.0, 1.0, 0.0, 0.0, 0.0, 1.0, 0.0, 0.0, 0.0, 1.0, 0.0, 0.0, 0.0, 1.0, 0.0, 0.0, 0.0, 1.0, 0.0, 0.0, 0.0, 1.0, 0.0, 0.0, 0.0, 1.0, 0.0, 0.0, 0.0, 1.0, 0.0, 0.0, 0.0, 1.0, 0.0, 0.0, 0.0, 1.0, 0.0, 0.0, 0.0, 1.0, 0.0, 0.0, 0.0, 1.0, 0.0, 0.0, 0.0, 1.0, 0.0, 0.0, 0.0, 1.0, 0.0, 0.0, 0.0, 1.0, 0.0, 0.0, 0.0, 1.0, 0.0, 0.0, 0.0, 1.0, 0.0, 0.0, 0.0, 1.0, 0.0, 0.0, 0.0, 1.0, 0.0, 0.0, 0.0, 1.0, 0.0, 0.0, 0.0, 1.0, 0.0, 0.0, 0.0, 1.0, 0.0, 0.0, 0.0, 1.0, 0.0, 0.0, 0.0, 1.0, 0.0, 0.0, 0.0, 1.0, 0.0, 0.0, 0.0, 1.0, 0.0, 0.0, 0.0, 1.0, 0.0, 0.0, 0.0, 1.0, 0.0, 0.0, 0.0, 1.0, 0.0, 0.0, 0.0, 1.0, 0.0, 0.0, 0.0, 1.0, 0.0, 0.0, 0.0, 1.0, 0.0, 0.0, 0.0, 1.0, 0.0, 0.0, 0.0, 1.0, 0.0, 0.0, 0.0, 1.0, 0.0, 0.0, 0.0, 1.0, 0.0, 0.0, 0.0, 1.0, 0.0, 0.0, 0.0, 1.0, 0.0, 0.0, 0.0, 1.0, 0.0, 0.0, 0.0, 1.0, 0.0, 0.0, 0.0, 1.0, 0.0, 0.0, 0.0, 1.0, 0.0, 0.0, 0.0, 1.0, 0.0, 0.0, 0.0, 1.0, 0.0, 0.0, 0.0, 1.0, 0.0, 0.0, 0.0, 1.0, 0.0, 0.0, 0.0, 1.0, 0.0, 0.0, 0.0, 1.0, 0.0, 0.0, 0.0, 1.0, 0.0, 0.0, 0.0, 1.0, 0.0, 0.0, 0.0, 1.0, 0.0, 0.0, 0.0, 1.0, 0.0, 0.0, 0.0, 1.0, 0.0, 0.0, 0.0, 1.0, 0.0, 0.0, 0.0, 1.0, 0.0, 0.0, 0.0, 1.0, 0.0, 0.0, 0.0, 1.0, 0.0, 0.0, 0.0, 1.0, 0.0, 0.0, 0.0, 1.0, 0.0, 0.0, 0.0, 1.0, 0.0, 0.0, 0.0, 1.0, 0.0, 0.0, 0.0, 1.0, 0.0, 0.0, 0.0, 1.0, 0.0, 0.0, 0.0, 1.0, 0.0, 0.0, 0.0, 1.0, 0.0, 0.0, 0.0, 1.0, 0.0, 0.0, 0.0, 1.0, 0.0, 0.0, 0.0, 1.0, 0.0, 0.0, 0.0, 1.0, 0.0, 0.0, 0.0, 1.0, 0.0, 0.0, 0.0, 1.0, 0.0, 0.0, 0.0, 1.0, 0.0, 0.0, 0.0, 1.0, 0.0, 0.0, 0.0, 1.0, 0.0, 0.0, 0.0, 1.0, 0.0, 0.0, 0.0, 1.0, 0.0, 0.0, 0.0, 1.0, 0.0, 0.0, 0.0, 1.0, 0.0, 0.0, 0.0, 1.0, 0.0, 0.0, 0.0, 1.0, 0.0, 0.0, 0.0, 1.0, 0.0, 0.0, 0.0, 1.0, 0.0, 0.0, 0.0, 1.0, 0.0, 0.0, 0.0, 1.0, 0.0, 0.0, 0.0, 1.0, 0.0, 0.0, 0.0, 1.0, 0.0, 0.0, 0.0, 1.0, 0.0, 0.0, 0.0, 1.0, 0.0, 0.0, 0.0, 1.0, 0.0, 0.0, 0.0, 1.0, 0.0, 0.0, 0.0, 1.0, 0.0, 0.0, 0.0, 1.0, 0.0, 0.0, 0.0, 1.0, 0.0, 0.0, 0.0, 1.0, 0.0, 0.0, 0.0, 1.0, 0.0, 0.0, 0.0, 1.0, 0.0, 0.0, 0.0, 1.0, 0.0, 0.0, 0.0, 1.0, 0.0, 0.0, 0.0, 1.0, 0.0, 0.0, 0.0, 1.0, 0.0, 0.0, 0.0, 1.0, 0.0, 0.0, 0.0, 1.0, 0.0, 0.0, 0.0, 1.0, 0.0, 0.0, 0.0, 1.0, 0.0, 0.0, 0.0, 1.0, 0.0, 0.0, 0.0, 1.0, 0.0, 0.0, 0.0, 1.0, 0.0, 0.0, 0.0, 1.0, 0.0, 0.0, 0.0, 1.0, 0.0, 0.0, 0.0, 1.0, 0.0, 0.0, 0.0, 1.0, 0.0, 0.0, 0.0, 1.0, 0.0, 0.0, 0.0, 1.0, 0.0, 0.0, 0.0, 1.0, 0.0, 0.0, 0.0, 1.0, 0.0, 0.0, 0.0, 1.0, 0.0, 0.0, 0.0, 1.0, 0.0, 0.0, 0.0, 1.0, 0.0, 0.0, 0.0, 1.0, 0.0, 0.0, 0.0, 1.0, 0.0, 0.0, 0.0, 1.0, 0.0, 0.0, 0.0, 1.0, 0.0, 0.0, 0.0, 1.0, 0.0, 0.0, 0.0, 1.0, 0.0, 0.0, 0.0, 1.0, 0.0, 0.0, 0.0, 1.0, 0.0, 0.0, 0.0, 1.0, 0.0, 0.0, 0.0, 1.0, 0.0, 0.0, 0.0, 1.0, 0.0, 0.0, 0.0, 1.0, 0.0, 0.0, 0.0, 1.0, 0.0, 0.0, 0.0, 1.0, 0.0, 0.0, 0.0, 1.0, 0.0, 0.0, 0.0, 1.0, 0.0, 0.0, 0.0, 1.0, 0.0, 0.0, 0.0, 1.0, 0.0, 0.0, 0.0, 1.0, 0.0, 0.0, 0.0, 1.0, 0.0, 0.0, 0.0, 1.0, 0.0, 0.0, 0.0, 1.0, 0.0, 0.0, 0.0, 1.0, 0.0, 0.0, 0.0, 1.0, 0.0, 0.0, 0.0, 1.0, 0.0, 0.0, 0.0, 1.0, 0.0, 0.0, 0.0, 1.0, 0.0, 0.0, 0.0, 1.0, 0.0, 0.0, 0.0, 1.0, 0.0, 0.0, 0.0, 1.0, 0.0, 0.0, 0.0, 1.0, 0.0, 0.0, 0.0, 1.0, 0.0, 0.0, 0.0, 1.0, 0.0, 0.0, 0.0, 1.0, 0.0, 0.0, 0.0, 1.0, 0.0, 0.0, 0.0, 1.0, 0.0, 0.0, 0.0, 1.0, 0.0, 0.0, 0.0, 1.0, 0.0, 0.0, 0.0, 1.0, 0.0, 0.0, 0.0, 1.0, 0.0, 0.0, 0.0, 1.0, 0.0, 0.0, 0.0, 1.0, 0.0, 0.0, 0.0, 1.0, 0.0, 0.0, 0.0, 1.0, 0.0, 0.0, 0.0, 1.0, 0.0, 0.0, 0.0, 1.0, 0.0, 0.0, 0.0, 1.0, 0.0, 0.0, 0.0, 1.0, 0.0, 0.0, 0.0, 1.0, 0.0, 0.0, 0.0, 1.0, 0.0, 0.0, 0.0, 1.0, 0.0, 0.0, 0.0, 1.0, 0.0, 0.0, 0.0, 1.0, 0.0, 0.0, 0.0, 1.0, 0.0, 0.0, 0.0, 1.0, 0.0, 0.0, 0.0, 1.0, 0.0, 0.0, 0.0, 1.0, 0.0, 0.0, 0.0, 1.0, 0.0, 0.0, 0.0, 1.0, 0.0, 0.0, 0.0, 1.0, 0.0, 0.0, 0.0, 1.0, 0.0, 0.0, 0.0, 1.0, 0.0, 0.0, 0.0, 1.0, 0.0, 0.0, 0.0, 1.0, 0.0, 0.0, 0.0, 1.0, 0.0, 0.0, 0.0, 1.0, 0.0, 0.0, 0.0, 1.0, 0.0, 0.0, 0.0, 1.0, 0.0, 0.0, 0.0, 1.0, 0.0, 0.0, 0.0, 1.0, 0.0, 0.0, 0.0, 1.0, 0.0, 0.0, 0.0, 1.0, 0.0, 0.0, 0.0, 1.0, 0.0, 0.0, 0.0, 1.0, 0.0, 0.0, 0.0, 1.0, 0.0, 0.0, 0.0, 1.0, 0.0, 0.0, 0.0, 1.0, 0.0, 0.0, 0.0, 1.0, 0.0, 0.0, 0.0, 1.0, 0.0, 0.0, 0.0, 1.0, 0.0, 0.0, 0.0, 1.0, 0.0, 0.0, 0.0, 1.0, 0.0, 0.0, 0.0, 1.0, 0.0, 0.0, 0.0, 1.0, 0.0, 0.0, 0.0, 1.0, 0.0, 0.0, 0.0, 1.0, 0.0, 0.0, 0.0, 1.0, 0.0, 0.0, 0.0, 1.0, 0.0, 0.0, 0.0, 1.0, 0.0, 0.0, 0.0, 1.0, 0.0, 0.0, 0.0, 1.0, 0.0, 0.0, 0.0, 1.0, 0.0, 0.0, 0.0, 1.0, 0.0, 0.0, 0.0, 1.0, 0.0, 0.0, 0.0, 1.0, 0.0, 0.0, 0.0, 1.0, 0.0, 0.0, 0.0, 1.0, 0.0, 0.0, 0.0, 1.0, 0.0, 0.0, 0.0, 1.0, 0.0, 0.0, 0.0, 1.0, 0.0, 0.0, 0.0, 1.0, 0.0, 0.0, 0.0, 1.0, 0.0, 0.0, 0.0, 1.0, 0.0, 0.0, 0.0, 1.0, 0.0, 0.0, 0.0, 1.0, 0.0, 0.0, 0.0, 1.0, 0.0, 0.0, 0.0, 1.0, 0.0, 0.0, 0.0, 1.0, 0.0, 0.0, 0.0, 1.0, 0.0, 0.0, 0.0, 1.0, 0.0, 0.0, 0.0, 1.0, 0.0, 0.0, 0.0, 1.0, 0.0, 0.0, 0.0, 1.0, 0.0, 0.0, 0.0, 1.0, 0.0, 0.0, 0.0, 1.0, 0.0, 0.0, 0.0, 1.0, 0.0, 0.0, 0.0, 1.0, 0.0, 0.0, 0.0, 1.0, 0.0, 0.0, 0.0, 1.0, 0.0, 0.0, 0.0, 1.0, 0.0, 0.0, 0.0, 1.0, 0.0, 0.0, 0.0, 1.0, 0.0, 0.0, 0.0, 1.0, 0.0, 0.0, 0.0, 1.0, 0.0, 0.0, 0.0, 1.0, 0.0, 0.0, 0.0, 1.0, 0.0, 0.0, 0.0, 1.0, 0.0, 0.0, 0.0, 1.0, 0.0, 0.0, 0.0, 1.0, 0.0, 0.0, 0.0, 1.0, 0.0, 0.0, 0.0, 1.0, 0.0, 0.0, 0.0, 1.0, 0.0, 0.0, 0.0, 1.0, 0.0, 0.0, 0.0, 1.0, 0.0, 0.0, 0.0, 1.0, 0.0, 0.0, 0.0, 1.0, 0.0, 0.0, 0.0, 1.0, 0.0, 0.0, 0.0, 1.0, 0.0, 0.0, 0.0, 1.0, 0.0, 0.0, 0.0, 1.0, 0.0, 0.0, 0.0, 1.0, 0.0, 0.0, 0.0, 1.0, 0.0, 0.0, 0.0, 1.0, 0.0, 0.0, 0.0, 1.0, 0.0, 0.0, 0.0, 1.0, 0.0, 0.0, 0.0, 1.0, 0.0, 0.0, 0.0, 1.0, 0.0, 0.0, 0.0, 1.0, 0.0, 0.0, 0.0, 1.0, 0.0, 0.0, 0.0, 1.0, 0.0, 0.0, 0.0, 1.0, 0.0, 0.0, 0.0, 1.0, 0.0, 0.0, 0.0, 1.0, 0.0, 0.0, 0.0, 1.0, 0.0, 0.0, 0.0, 1.0, 0.0, 0.0, 0.0, 1.0, 0.0, 0.0, 0.0, 1.0, 0.0, 0.0, 0.0, 1.0, 0.0, 0.0, 0.0, 1.0, 0.0, 0.0, 0.0, 1.0, 0.0, 0.0, 0.0, 1.0, 0.0, 0.0, 0.0, 1.0, 0.0, 0.0, 0.0, 1.0, 0.0, 0.0, 0.0, 1.0, 0.0, 0.0, 0.0, 1.0, 0.0, 0.0, 0.0, 1.0, 0.0, 0.0, 0.0, 1.0, 0.0, 0.0, 0.0, 1.0, 0.0, 0.0, 0.0, 1.0, 0.0, 0.0, 0.0, 1.0, 0.0, 0.0, 0.0, 1.0, 0.0, 0.0, 0.0, 1.0, 0.0, 0.0, 0.0, 1.0, 0.0, 0.0, 0.0, 1.0, 0.0, 0.0, 0.0, 1.0, 0.0, 0.0, 0.0, 1.0, 0.0, 0.0, 0.0, 1.0, 0.0, 0.0, 0.0, 1.0, 0.0, 0.0, 0.0, 1.0, 0.0, 0.0, 0.0, 1.0, 0.0, 0.0, 0.0, 1.0, 0.0, 0.0, 0.0, 1.0, 0.0, 0.0, 0.0, 1.0, 0.0, 0.0, 0.0, 1.0, 0.0, 0.0, 0.0, 1.0, 0.0, 0.0, 0.0, 1.0, 0.0, 0.0, 0.0, 1.0, 0.0, 0.0, 0.0, 1.0, 0.0, 0.0, 0.0, 1.0, 0.0, 0.0, 0.0, 1.0, 0.0, 0.0, 0.0, 1.0, 0.0, 0.0, 0.0, 1.0, 0.0, 0.0, 0.0, 1.0, 0.0, 0.0, 0.0, 1.0, 0.0, 0.0, 0.0, 1.0, 0.0, 0.0, 0.0, 1.0, 0.0, 0.0, 0.0, 1.0, 0.0, 0.0, 0.0, 1.0, 0.0, 0.0, 0.0, 1.0, 0.0, 0.0, 0.0, 1.0, 0.0, 0.0, 0.0, 1.0, 0.0, 0.0, 0.0, 1.0, 0.0, 0.0, 0.0, 1.0, 0.0, 0.0, 0.0, 1.0, 0.0, 0.0, 0.0, 1.0, 0.0, 0.0, 0.0, 1.0, 0.0, 0.0, 0.0, 1.0, 0.0, 0.0, 0.0, 1.0, 0.0, 0.0, 0.0, 1.0, 0.0, 0.0, 0.0, 1.0, 0.0, 0.0, 0.0, 1.0, 0.0, 0.0, 0.0, 1.0, 0.0, 0.0, 0.0, 1.0, 0.0, 0.0, 0.0, 1.0, 0.0, 0.0, 0.0, 1.0, 0.0, 0.0, 0.0, 1.0, 0.0, 0.0, 0.0, 1.0, 0.0, 0.0, 0.0, 1.0, 0.0, 0.0, 0.0, 1.0, 0.0, 0.0, 0.0, 1.0, 0.0, 0.0, 0.0, 1.0, 0.0, 0.0, 0.0, 1.0, 0.0, 0.0, 0.0, 1.0, 0.0, 0.0, 0.0, 1.0, 0.0, 0.0, 0.0, 1.0, 0.0, 0.0, 0.0, 1.0, 0.0, 0.0, 0.0, 1.0, 0.0, 0.0, 0.0, 1.0, 0.0, 0.0, 0.0, 1.0, 0.0, 0.0, 0.0, 1.0, 0.0, 0.0, 0.0, 1.0, 0.0, 0.0, 0.0, 1.0, 0.0, 0.0, 0.0, 1.0, 0.0, 0.0, 0.0, 1.0, 0.0, 0.0, 0.0, 1.0, 0.0, 0.0, 0.0, 1.0, 0.0, 0.0, 0.0, 1.0, 0.0, 0.0, 0.0, 1.0, 0.0, 0.0, 0.0, 1.0, 0.0, 0.0, 0.0, 1.0, 0.0, 0.0, 0.0, 1.0, 0.0, 0.0, 0.0, 1.0, 0.0, 0.0, 0.0, 1.0, 0.0, 0.0, 0.0, 1.0, 0.0, 0.0, 0.0, 1.0, 0.0, 0.0, 0.0, 1.0, 0.0, 0.0, 0.0, 1.0, 0.0, 0.0, 0.0, 1.0, 0.0, 0.0, 0.0, 1.0, 0.0, 0.0, 0.0, 1.0, 0.0, 0.0, 0.0, 1.0, 0.0, 0.0, 0.0, 1.0, 0.0, 0.0, 0.0, 1.0, 0.0, 0.0, 0.0, 1.0, 0.0, 0.0, 0.0, 1.0, 0.0, 0.0, 0.0, 1.0, 0.0, 0.0, 0.0, 1.0, 0.0, 0.0, 0.0, 1.0, 0.0, 0.0, 0.0, 1.0, 0.0, 0.0, 0.0, 1.0, 0.0, 0.0, 0.0, 1.0, 0.0, 0.0, 0.0, 1.0, 0.0, 0.0, 0.0, 1.0, 0.0, 0.0, 0.0, 1.0, 0.0, 0.0, 0.0, 1.0, 0.0, 0.0, 0.0, 1.0, 0.0, 0.0, 0.0, 1.0, 0.0, 0.0, 0.0, 1.0, 0.0, 0.0, 0.0, 1.0, 0.0, 0.0, 0.0, 1.0, 0.0, 0.0, 0.0, 1.0, 0.0, 0.0, 0.0, 1.0, 0.0, 0.0, 0.0, 1.0, 0.0, 0.0, 0.0, 1.0, 0.0, 0.0, 0.0, 1.0, 0.0, 0.0, 0.0, 1.0, 0.0, 0.0, 0.0, 1.0, 0.0, 0.0, 0.0, 1.0, 0.0, 0.0, 0.0, 1.0, 0.0, 0.0, 0.0, 1.0, 0.0, 0.0, 0.0, 1.0, 0.0, 0.0, 0.0, 1.0, 0.0, 0.0, 0.0, 1.0, 0.0, 0.0, 0.0, 1.0, 0.0, 0.0, 0.0, 1.0, 0.0, 0.0, 0.0, 1.0, 0.0, 0.0, 0.0, 1.0, 0.0, 0.0, 0.0, 1.0, 0.0, 0.0, 0.0, 1.0, 0.0, 0.0, 0.0, 1.0, 0.0, 0.0, 0.0, 1.0, 0.0, 0.0, 0.0, 1.0, 0.0, 0.0, 0.0, 1.0, 0.0, 0.0, 0.0, 1.0, 0.0, 0.0, 0.0, 1.0, 0.0, 0.0, 0.0, 1.0, 0.0, 0.0, 0.0, 1.0, 0.0, 0.0, 0.0, 1.0, 0.0, 0.0, 0.0, 1.0, 0.0, 0.0, 0.0, 1.0, 0.0, 0.0, 0.0, 1.0, 0.0, 0.0, 0.0, 1.0, 0.0, 0.0, 0.0, 1.0, 0.0, 0.0, 0.0, 1.0, 0.0, 0.0, 0.0, 1.0, 0.0, 0.0, 0.0, 1.0, 0.0, 0.0, 0.0, 1.0, 0.0, 0.0, 0.0, 1.0, 0.0, 0.0, 0.0, 1.0, 0.0, 0.0, 0.0, 1.0, 0.0, 0.0, 0.0, 1.0, 0.0, 0.0, 0.0, 1.0, 0.0, 0.0, 0.0, 1.0, 0.0, 0.0, 0.0, 1.0, 0.0, 0.0, 0.0, 1.0, 0.0, 0.0, 0.0, 1.0, 0.0, 0.0, 0.0, 1.0, 0.0, 0.0, 0.0, 1.0, 0.0, 0.0, 0.0, 1.0, 0.0, 0.0, 0.0, 1.0, 0.0, 0.0, 0.0, 1.0, 0.0, 0.0, 0.0, 1.0, 0.0, 0.0, 0.0, 1.0, 0.0, 0.0, 0.0, 1.0, 0.0, 0.0, 0.0, 1.0, 0.0, 0.0, 0.0, 1.0, 0.0, 0.0, 0.0, 1.0, 0.0, 0.0, 0.0, 1.0, 0.0, 0.0, 0.0, 1.0, 0.0, 0.0, 0.0, 1.0, 0.0, 0.0, 0.0, 1.0, 0.0, 0.0, 0.0, 1.0, 0.0, 0.0, 0.0, 1.0, 0.0, 0.0, 0.0, 1.0, 0.0, 0.0, 0.0, 1.0, 0.0, 0.0, 0.0, 1.0, 0.0, 0.0, 0.0, 1.0, 0.0, 0.0, 0.0, 1.0, 0.0, 0.0, 0.0, 1.0, 0.0, 0.0, 0.0, 1.0, 0.0, 0.0, 0.0, 1.0, 0.0, 0.0, 0.0, 1.0, 0.0, 0.0, 0.0, 1.0, 0.0, 0.0, 0.0, 1.0, 0.0, 0.0, 0.0, 1.0, 0.0, 0.0, 0.0, 1.0, 0.0, 0.0, 0.0, 1.0, 0.0, 0.0, 0.0, 1.0, 0.0, 0.0, 0.0, 1.0, 0.0, 0.0, 0.0, 1.0, 0.0, 0.0, 0.0, 1.0, 0.0, 0.0, 0.0, 1.0, 0.0, 0.0, 0.0, 1.0, 0.0, 0.0, 0.0, 1.0, 0.0, 0.0, 0.0, 1.0, 0.0, 0.0, 0.0, 1.0, 0.0, 0.0, 0.0, 1.0, 0.0, 0.0, 0.0, 1.0, 0.0, 0.0, 0.0, 1.0, 0.0, 0.0, 0.0, 1.0, 0.0, 0.0, 0.0, 1.0, 0.0, 0.0, 0.0, 1.0, 0.0, 0.0, 0.0, 1.0, 0.0, 0.0, 0.0, 1.0, 0.0, 0.0, 0.0, 1.0, 0.0, 0.0, 0.0, 1.0, 0.0, 0.0, 0.0, 1.0, 0.0, 0.0, 0.0, 1.0, 0.0, 0.0, 0.0, 1.0, 0.0, 0.0, 0.0, 1.0, 0.0, 0.0, 0.0, 1.0, 0.0, 0.0, 0.0, 1.0, 0.0, 0.0, 0.0, 1.0, 0.0, 0.0, 0.0, 1.0])
me_sphere.materials.append(mat_sky)
me_sphere.use_remesh_preserve_volume = False
me_sphere.use_remesh_preserve_attributes = False
me_sphere.use_mirror_vertex_groups = False
me_sphere.update()

# ---- objects
ob_sky = bpy.data.objects.new('SKY', None)
ob_sky_dome = bpy.data.objects.new('sky_dome', me_sphere)

# ---- transforms, parenting, visibility, modifiers, constraints
ob_sky.location = (0.0, 0.0, 0.0)
ob_sky.empty_image_offset = (0.0, 0.0)
ob_sky.lineart.crease_threshold = 0.0
ob_sky_dome.parent = ob_sky
ob_sky_dome.location = (0.0, 0.0, 0.0)
ob_sky_dome.scale = (474.3, 474.3, 474.3)
ob_sky_dome.lineart.crease_threshold = 0.0

# ---- collection membership
col_collection_1.objects.link(ob_sky)
col_collection_1.objects.link(ob_sky_dome)

# ---- scene / render settings (as saved in the file)
scene.frame_start = 1; scene.frame_end = 250; scene.frame_set(1)
scene.render.engine = 'BLENDER_EEVEE_NEXT'
scene.render.image_settings.color_mode = 'RGB'
scene.render.image_settings.compression = 90
scene.render.resolution_percentage = 50
scene.render.dither_intensity = 0.0
scene.render.bake_margin = 2
scene.render.bake_bias = 0.0
scene.cycles.use_denoising = False
scene.cycles.samples = 10
scene.cycles.sampling_pattern = 'TABULATED_SOBOL'
scene.cycles.light_sampling_threshold = 0.0
scene.cycles.use_adaptive_sampling = False
scene.cycles.use_light_tree = False
scene.cycles.blur_glossy = 0.0
scene.cycles.volume_bounces = 1
scene.cycles.pixel_filter_type = 'GAUSSIAN'
scene.cycles.sample_clamp_indirect = 0.0
scene.view_settings.view_transform = 'Standard'
bpy.context.view_layer.update()

# ---- added for rendering (the .blend has no active camera and no usable light): camera, sun
cam_auto = bpy.data.cameras.new('AutoCamera')
cam_auto.lens = 50.0
cam_auto.sensor_width = 36.0
cam_auto.clip_end = 30877.2
ob_auto_camera = bpy.data.objects.new('AutoCamera', cam_auto)
scene.collection.objects.link(ob_auto_camera)
ob_auto_camera.location = (1759.39, -2111.27, 1555.78)
ob_auto_camera.rotation_euler = (1.09748, -7.21219e-08, 0.694738)
scene.camera = ob_auto_camera
light_auto_sun = bpy.data.lights.new('AutoSun', 'SUN')
light_auto_sun.energy = 3.0
light_auto_sun.angle = 0.0523599
ob_auto_sun = bpy.data.objects.new('AutoSun', light_auto_sun)
scene.collection.objects.link(ob_auto_sun)
ob_auto_sun.rotation_euler = (0.872665, 0.174533, 0.523599)
bpy.context.view_layer.update()
